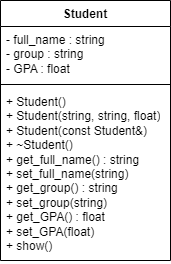

The diagram above was exported from draw.io. Its source (the exported page's mxGraphModel, read from the mxfile embedded in the PNG):
<mxGraphModel dx="833" dy="361" grid="1" gridSize="10" guides="1" tooltips="1" connect="1" arrows="1" fold="1" page="1" pageScale="1" pageWidth="827" pageHeight="1169" math="0" shadow="0">
  <root>
    <mxCell id="0" />
    <mxCell id="1" parent="0" />
    <mxCell id="7NjZY4kW9wPce89TTtN7-204" style="edgeStyle=orthogonalEdgeStyle;rounded=0;orthogonalLoop=1;jettySize=auto;html=1;exitX=1;exitY=0.5;exitDx=0;exitDy=0;entryX=0.5;entryY=0;entryDx=0;entryDy=0;" parent="1" edge="1">
      <mxGeometry relative="1" as="geometry">
        <mxPoint x="1420" y="550" as="sourcePoint" />
        <Array as="points">
          <mxPoint x="1470" y="550" />
          <mxPoint x="1470" y="680" />
          <mxPoint x="1330" y="680" />
        </Array>
      </mxGeometry>
    </mxCell>
    <mxCell id="LwDJ9_bF59ptO0BEYLhL-1" value="Student" style="swimlane;fontStyle=1;align=center;verticalAlign=top;childLayout=stackLayout;horizontal=1;startSize=26;horizontalStack=0;resizeParent=1;resizeParentMax=0;resizeLast=0;collapsible=1;marginBottom=0;whiteSpace=wrap;html=1;" vertex="1" parent="1">
      <mxGeometry x="320" y="480" width="170" height="260" as="geometry" />
    </mxCell>
    <mxCell id="LwDJ9_bF59ptO0BEYLhL-2" value="- full_name : string&lt;div&gt;- group : string&lt;/div&gt;&lt;div&gt;- GPA : float&lt;/div&gt;" style="text;strokeColor=none;fillColor=none;align=left;verticalAlign=top;spacingLeft=4;spacingRight=4;overflow=hidden;rotatable=0;points=[[0,0.5],[1,0.5]];portConstraint=eastwest;whiteSpace=wrap;html=1;" vertex="1" parent="LwDJ9_bF59ptO0BEYLhL-1">
      <mxGeometry y="26" width="170" height="54" as="geometry" />
    </mxCell>
    <mxCell id="LwDJ9_bF59ptO0BEYLhL-3" value="" style="line;strokeWidth=1;fillColor=none;align=left;verticalAlign=middle;spacingTop=-1;spacingLeft=3;spacingRight=3;rotatable=0;labelPosition=right;points=[];portConstraint=eastwest;strokeColor=inherit;" vertex="1" parent="LwDJ9_bF59ptO0BEYLhL-1">
      <mxGeometry y="80" width="170" height="8" as="geometry" />
    </mxCell>
    <mxCell id="LwDJ9_bF59ptO0BEYLhL-4" value="&lt;div&gt;+ Student()&lt;/div&gt;&lt;div&gt;&lt;span style=&quot;background-color: initial;&quot;&gt;+ Student(string, string, float)&lt;/span&gt;&lt;/div&gt;&lt;div&gt;&lt;span style=&quot;white-space: normal;&quot;&gt;+ Student(const Student&amp;amp;)&lt;/span&gt;&lt;/div&gt;&lt;div&gt;&lt;span style=&quot;white-space: normal;&quot;&gt;+ ~Student()&lt;/span&gt;&lt;/div&gt;&lt;div&gt;&lt;span style=&quot;white-space: normal;&quot;&gt;+ get_full_name() : string&lt;/span&gt;&lt;/div&gt;&lt;div&gt;&lt;span style=&quot;white-space: normal;&quot;&gt;+ set_full_name(string)&lt;/span&gt;&lt;/div&gt;&lt;div&gt;&lt;span style=&quot;white-space: normal;&quot;&gt;+ get_group() : string&lt;/span&gt;&lt;/div&gt;&lt;div&gt;&lt;span style=&quot;white-space: normal;&quot;&gt;+ set_group(string)&lt;/span&gt;&lt;/div&gt;&lt;div&gt;&lt;span style=&quot;white-space: normal;&quot;&gt;+ get_GPA() : float&lt;/span&gt;&lt;/div&gt;&lt;div&gt;&lt;span style=&quot;white-space: normal;&quot;&gt;+ set_GPA(float)&lt;/span&gt;&lt;/div&gt;&lt;div&gt;&lt;span style=&quot;white-space: normal;&quot;&gt;+ show()&lt;/span&gt;&lt;/div&gt;" style="text;strokeColor=none;fillColor=none;align=left;verticalAlign=top;spacingLeft=4;spacingRight=4;overflow=hidden;rotatable=0;points=[[0,0.5],[1,0.5]];portConstraint=eastwest;whiteSpace=wrap;html=1;" vertex="1" parent="LwDJ9_bF59ptO0BEYLhL-1">
      <mxGeometry y="88" width="170" height="172" as="geometry" />
    </mxCell>
  </root>
</mxGraphModel>